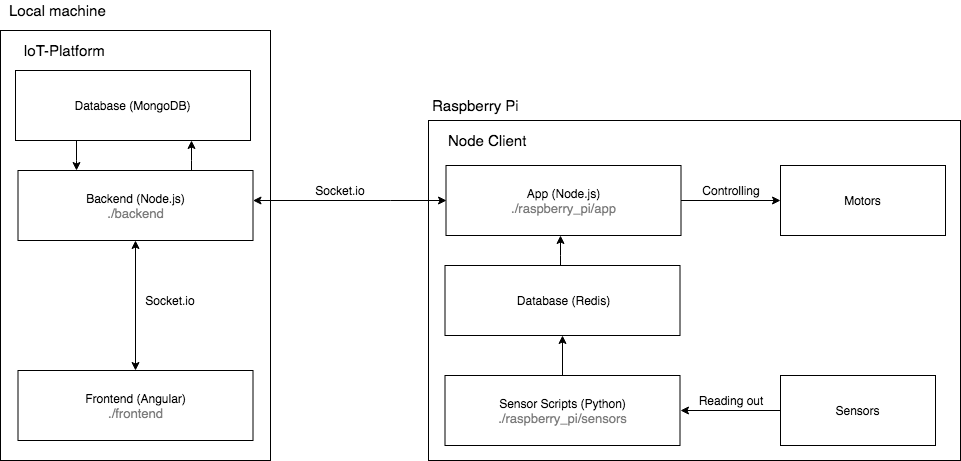

The diagram above was exported from draw.io. Its source (the exported page's mxGraphModel, read from the mxfile embedded in the PNG):
<mxGraphModel dx="946" dy="648" grid="1" gridSize="10" guides="1" tooltips="1" connect="1" arrows="1" fold="1" page="1" pageScale="1" pageWidth="827" pageHeight="1169" math="0" shadow="0">
  <root>
    <mxCell id="0" />
    <mxCell id="1" parent="0" />
    <mxCell id="MlSC2XeYFTvhz4zkcTEQ-1" value="" style="rounded=0;whiteSpace=wrap;html=1;" parent="1" vertex="1">
      <mxGeometry x="20" y="30" width="270" height="430" as="geometry" />
    </mxCell>
    <mxCell id="MlSC2XeYFTvhz4zkcTEQ-6" style="edgeStyle=orthogonalEdgeStyle;rounded=0;orthogonalLoop=1;jettySize=auto;html=1;entryX=0.75;entryY=1;entryDx=0;entryDy=0;" parent="1" source="MlSC2XeYFTvhz4zkcTEQ-2" target="MlSC2XeYFTvhz4zkcTEQ-3" edge="1">
      <mxGeometry relative="1" as="geometry">
        <Array as="points">
          <mxPoint x="211" y="160" />
          <mxPoint x="211" y="160" />
        </Array>
      </mxGeometry>
    </mxCell>
    <mxCell id="MlSC2XeYFTvhz4zkcTEQ-25" style="edgeStyle=orthogonalEdgeStyle;rounded=0;orthogonalLoop=1;jettySize=auto;html=1;startArrow=classic;startFill=1;fontSize=15;entryX=0;entryY=0.5;entryDx=0;entryDy=0;" parent="1" source="MlSC2XeYFTvhz4zkcTEQ-2" target="MlSC2XeYFTvhz4zkcTEQ-15" edge="1">
      <mxGeometry relative="1" as="geometry">
        <mxPoint x="410" y="180" as="targetPoint" />
        <Array as="points">
          <mxPoint x="410" y="200" />
          <mxPoint x="410" y="200" />
        </Array>
      </mxGeometry>
    </mxCell>
    <mxCell id="MlSC2XeYFTvhz4zkcTEQ-2" value="Backend (Node.js)&lt;br&gt;&lt;span style=&quot;color: rgb(125 , 125 , 125) ; font-size: 13px&quot;&gt;./backend&lt;/span&gt;" style="rounded=0;whiteSpace=wrap;html=1;" parent="1" vertex="1">
      <mxGeometry x="37.5" y="170" width="235" height="70" as="geometry" />
    </mxCell>
    <mxCell id="MlSC2XeYFTvhz4zkcTEQ-8" style="edgeStyle=orthogonalEdgeStyle;rounded=0;orthogonalLoop=1;jettySize=auto;html=1;entryX=0.25;entryY=0;entryDx=0;entryDy=0;" parent="1" source="MlSC2XeYFTvhz4zkcTEQ-3" target="MlSC2XeYFTvhz4zkcTEQ-2" edge="1">
      <mxGeometry relative="1" as="geometry">
        <Array as="points">
          <mxPoint x="96" y="160" />
          <mxPoint x="96" y="160" />
        </Array>
      </mxGeometry>
    </mxCell>
    <mxCell id="MlSC2XeYFTvhz4zkcTEQ-3" value="Database (MongoDB)" style="rounded=0;whiteSpace=wrap;html=1;" parent="1" vertex="1">
      <mxGeometry x="35" y="70" width="235" height="70" as="geometry" />
    </mxCell>
    <mxCell id="MlSC2XeYFTvhz4zkcTEQ-9" style="edgeStyle=orthogonalEdgeStyle;rounded=0;orthogonalLoop=1;jettySize=auto;html=1;startArrow=classic;startFill=1;" parent="1" source="MlSC2XeYFTvhz4zkcTEQ-4" target="MlSC2XeYFTvhz4zkcTEQ-2" edge="1">
      <mxGeometry relative="1" as="geometry" />
    </mxCell>
    <mxCell id="MlSC2XeYFTvhz4zkcTEQ-4" value="Frontend (Angular)&lt;br&gt;&lt;span style=&quot;color: rgb(125 , 125 , 125) ; font-size: 13px&quot;&gt;./frontend&lt;br&gt;&lt;/span&gt;" style="rounded=0;whiteSpace=wrap;html=1;" parent="1" vertex="1">
      <mxGeometry x="37.5" y="370" width="235" height="70" as="geometry" />
    </mxCell>
    <mxCell id="MlSC2XeYFTvhz4zkcTEQ-10" value="Socket.io" style="text;html=1;strokeColor=none;fillColor=none;align=center;verticalAlign=middle;whiteSpace=wrap;rounded=0;" parent="1" vertex="1">
      <mxGeometry x="170" y="290" width="40" height="20" as="geometry" />
    </mxCell>
    <mxCell id="MlSC2XeYFTvhz4zkcTEQ-11" value="" style="rounded=0;whiteSpace=wrap;html=1;fillColor=none;" parent="1" vertex="1">
      <mxGeometry x="448" y="120" width="532" height="340" as="geometry" />
    </mxCell>
    <mxCell id="MlSC2XeYFTvhz4zkcTEQ-12" style="edgeStyle=orthogonalEdgeStyle;rounded=0;orthogonalLoop=1;jettySize=auto;html=1;" parent="1" source="MlSC2XeYFTvhz4zkcTEQ-13" edge="1">
      <mxGeometry relative="1" as="geometry">
        <Array as="points">
          <mxPoint x="579.5" y="255" />
          <mxPoint x="579.5" y="255" />
        </Array>
        <mxPoint x="579.5" y="235" as="targetPoint" />
      </mxGeometry>
    </mxCell>
    <mxCell id="MlSC2XeYFTvhz4zkcTEQ-13" value="Database (Redis)" style="rounded=0;whiteSpace=wrap;html=1;" parent="1" vertex="1">
      <mxGeometry x="464.5" y="265" width="235" height="70" as="geometry" />
    </mxCell>
    <mxCell id="wUltdDZdOI0nVrkX8dHY-10" style="edgeStyle=orthogonalEdgeStyle;rounded=0;orthogonalLoop=1;jettySize=auto;html=1;entryX=0;entryY=0.5;entryDx=0;entryDy=0;" edge="1" parent="1" source="MlSC2XeYFTvhz4zkcTEQ-15" target="wUltdDZdOI0nVrkX8dHY-6">
      <mxGeometry relative="1" as="geometry" />
    </mxCell>
    <mxCell id="MlSC2XeYFTvhz4zkcTEQ-15" value="App (Node.js)&lt;br&gt;&lt;span style=&quot;color: rgb(125 , 125 , 125) ; font-size: 13px&quot;&gt;./raspberry_pi/app&lt;/span&gt;" style="rounded=0;whiteSpace=wrap;html=1;" parent="1" vertex="1">
      <mxGeometry x="465.5" y="165" width="235" height="70" as="geometry" />
    </mxCell>
    <mxCell id="MlSC2XeYFTvhz4zkcTEQ-16" style="edgeStyle=orthogonalEdgeStyle;rounded=0;orthogonalLoop=1;jettySize=auto;html=1;startArrow=none;startFill=0;" parent="1" source="MlSC2XeYFTvhz4zkcTEQ-17" target="MlSC2XeYFTvhz4zkcTEQ-13" edge="1">
      <mxGeometry relative="1" as="geometry" />
    </mxCell>
    <mxCell id="MlSC2XeYFTvhz4zkcTEQ-17" value="Sensor Scripts (Python)&lt;br&gt;&lt;span style=&quot;color: rgb(125 , 125 , 125) ; font-size: 13px&quot;&gt;./raspberry_pi/sensors&lt;/span&gt;" style="rounded=0;whiteSpace=wrap;html=1;" parent="1" vertex="1">
      <mxGeometry x="464.5" y="375" width="235" height="70" as="geometry" />
    </mxCell>
    <mxCell id="MlSC2XeYFTvhz4zkcTEQ-19" value="IoT-Platform" style="text;html=1;strokeColor=none;fillColor=none;align=center;verticalAlign=middle;whiteSpace=wrap;rounded=0;fontSize=15;" parent="1" vertex="1">
      <mxGeometry x="37.5" y="40" width="92" height="20" as="geometry" />
    </mxCell>
    <mxCell id="MlSC2XeYFTvhz4zkcTEQ-21" value="Node Client" style="text;html=1;strokeColor=none;fillColor=none;align=left;verticalAlign=middle;whiteSpace=wrap;rounded=0;fontSize=15;" parent="1" vertex="1">
      <mxGeometry x="465.5" y="130" width="138" height="20" as="geometry" />
    </mxCell>
    <mxCell id="MlSC2XeYFTvhz4zkcTEQ-22" style="edgeStyle=orthogonalEdgeStyle;rounded=0;orthogonalLoop=1;jettySize=auto;html=1;exitX=0.5;exitY=1;exitDx=0;exitDy=0;startArrow=classic;startFill=1;fontSize=15;" parent="1" source="MlSC2XeYFTvhz4zkcTEQ-15" target="MlSC2XeYFTvhz4zkcTEQ-15" edge="1">
      <mxGeometry relative="1" as="geometry" />
    </mxCell>
    <mxCell id="MlSC2XeYFTvhz4zkcTEQ-26" value="Socket.io" style="text;html=1;strokeColor=none;fillColor=none;align=center;verticalAlign=middle;whiteSpace=wrap;rounded=0;" parent="1" vertex="1">
      <mxGeometry x="340" y="180" width="40" height="20" as="geometry" />
    </mxCell>
    <mxCell id="wUltdDZdOI0nVrkX8dHY-1" value="Local machine" style="text;html=1;strokeColor=none;fillColor=none;align=left;verticalAlign=middle;whiteSpace=wrap;rounded=0;fontSize=15;" vertex="1" parent="1">
      <mxGeometry x="27" width="205" height="20" as="geometry" />
    </mxCell>
    <mxCell id="wUltdDZdOI0nVrkX8dHY-2" value="Raspberry Pi" style="text;html=1;strokeColor=none;fillColor=none;align=left;verticalAlign=middle;whiteSpace=wrap;rounded=0;fontSize=15;" vertex="1" parent="1">
      <mxGeometry x="450" y="95" width="205" height="20" as="geometry" />
    </mxCell>
    <mxCell id="wUltdDZdOI0nVrkX8dHY-6" value="Motors" style="rounded=0;whiteSpace=wrap;html=1;" vertex="1" parent="1">
      <mxGeometry x="800" y="165" width="165" height="70" as="geometry" />
    </mxCell>
    <mxCell id="wUltdDZdOI0nVrkX8dHY-8" style="edgeStyle=orthogonalEdgeStyle;rounded=0;orthogonalLoop=1;jettySize=auto;html=1;entryX=1;entryY=0.5;entryDx=0;entryDy=0;" edge="1" parent="1" source="wUltdDZdOI0nVrkX8dHY-7" target="MlSC2XeYFTvhz4zkcTEQ-17">
      <mxGeometry relative="1" as="geometry" />
    </mxCell>
    <mxCell id="wUltdDZdOI0nVrkX8dHY-7" value="Sensors" style="rounded=0;whiteSpace=wrap;html=1;" vertex="1" parent="1">
      <mxGeometry x="800" y="375" width="155" height="70" as="geometry" />
    </mxCell>
    <mxCell id="wUltdDZdOI0nVrkX8dHY-12" value="Controlling" style="text;html=1;strokeColor=none;fillColor=none;align=center;verticalAlign=middle;whiteSpace=wrap;rounded=0;" vertex="1" parent="1">
      <mxGeometry x="730.5" y="180" width="40" height="20" as="geometry" />
    </mxCell>
    <mxCell id="wUltdDZdOI0nVrkX8dHY-13" value="Reading&amp;nbsp;out" style="text;html=1;strokeColor=none;fillColor=none;align=center;verticalAlign=middle;whiteSpace=wrap;rounded=0;" vertex="1" parent="1">
      <mxGeometry x="715" y="390" width="70" height="20" as="geometry" />
    </mxCell>
  </root>
</mxGraphModel>